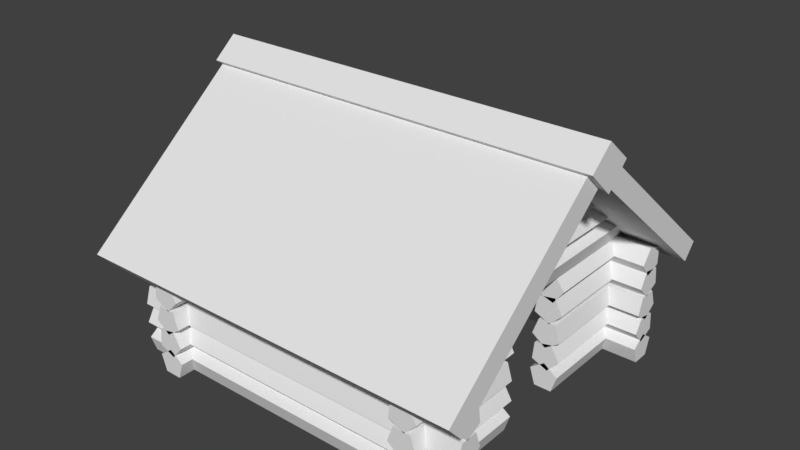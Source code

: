 # Source: Cottage.blend  (saved by Blender 2.79.0; exported with 4.5.12 LTS)
import bpy
from mathutils import Matrix  # noqa: F401  (used for matrix-valued properties, if any)

bpy.ops.wm.read_factory_settings(use_empty=True)
scene = bpy.context.scene
scene.name = 'Scene'

# ---- collections
col_collection_1 = bpy.data.collections.new('Collection 1'); scene.collection.children.link(col_collection_1)

# ---- materials (node trees are filled in below, after node groups)
mat_wood = bpy.data.materials.new('Wood')
mat_wood.alpha_threshold = 0.0
mat_wood.use_transparent_shadow = False
mat_wood.roughness = 0.5
mat_log = bpy.data.materials.new('Log')
mat_log.alpha_threshold = 0.0
mat_log.use_transparent_shadow = False
mat_log.roughness = 0.5
mat_roof = bpy.data.materials.new('Roof')
mat_roof.alpha_threshold = 0.0
mat_roof.use_transparent_shadow = False
mat_roof.roughness = 0.5

# ---- material node trees

# ---- world
world_world = bpy.data.worlds.new('World'); scene.world = world_world
world_world.color = (0.05088, 0.05088, 0.05088)
world_world.use_sun_shadow = False
world_world.sun_shadow_jitter_overblur = 0.0
world_world.cycles.sampling_method = 'MANUAL'

# ---- meshes
me_cube_001 = bpy.data.meshes.new('Cube.001')
me_cube_001.from_pydata([(1.371, -0.3976, 0.4806), (1.371, -1.8, 0.4806), (1.559, -0.3976, 0.5218), (1.559, -1.8, 0.5218), (1.656, -0.3976, 0.3557), (1.656, -1.8, 0.3557), (1.528, -0.3976, 0.2119), (1.528, -1.8, 0.2119), (1.352, -0.3976, 0.289), (1.352, -1.8, 0.289), (1.589, -1.8, -0.01122), (1.589, -0.3976, -0.01122), (1.649, -1.8, 0.1714), (1.649, -0.3976, 0.1714), (1.494, -1.8, 0.2856), (1.494, -0.3976, 0.2856), (1.338, -1.8, 0.1736), (1.338, -0.3976, 0.1736), (1.396, -1.8, -0.009903), (1.396, -0.3976, -0.009903), (1.4, -0.3976, 0.7625), (1.4, -1.8, 0.7625), (1.593, -0.3976, 0.7579), (1.593, -1.8, 0.7579), (1.648, -0.3976, 0.5735), (1.648, -1.8, 0.5735), (1.489, -0.3976, 0.4641), (1.489, -1.8, 0.4641), (1.336, -0.3976, 0.5809), (1.336, -1.8, 0.5809), (1.566, -0.3976, 1.055), (1.566, -1.8, 1.055), (1.655, -0.3976, 0.8846), (1.655, -1.8, 0.8846), (1.521, -0.3976, 0.7468), (1.521, -1.8, 0.7468), (1.348, -0.3976, 0.832), (1.348, -1.8, 0.832), (1.376, -0.3976, 1.022), (1.376, -1.8, 1.022), (1.544, -0.3976, 1.308), (1.544, -1.8, 1.308), (1.657, -0.3976, 1.152), (1.657, -1.8, 1.152), (1.544, -0.3976, 0.9963), (1.544, -1.8, 0.9963), (1.361, -0.3976, 1.056), (1.361, -1.8, 1.056), (1.361, -0.3976, 1.248), (1.361, -1.8, 1.248), (-1.64, 1.809, 0.4806), (-1.64, -1.8, 0.4806), (-1.452, 1.809, 0.5218), (-1.452, -1.8, 0.5218), (-1.355, 1.809, 0.3557), (-1.355, -1.8, 0.3557), (-1.483, 1.809, 0.2119), (-1.483, -1.8, 0.2119), (-1.659, 1.809, 0.289), (-1.659, -1.8, 0.289), (-1.422, -1.8, -0.01122), (-1.422, 1.809, -0.01122), (-1.362, -1.8, 0.1714), (-1.362, 1.809, 0.1714), (-1.517, -1.8, 0.2856), (-1.517, 1.809, 0.2856), (-1.673, -1.8, 0.1736), (-1.673, 1.809, 0.1736), (-1.615, -1.8, -0.009903), (-1.615, 1.809, -0.009903), (-1.611, 1.809, 0.7625), (-1.611, -1.8, 0.7625), (-1.418, 1.809, 0.7579), (-1.418, -1.8, 0.7579), (-1.363, 1.809, 0.5735), (-1.363, -1.8, 0.5735), (-1.522, 1.809, 0.4641), (-1.522, -1.8, 0.4641), (-1.675, 1.809, 0.5809), (-1.675, -1.8, 0.5809), (-1.445, 1.809, 1.055), (-1.445, -1.8, 1.055), (-1.356, 1.809, 0.8846), (-1.356, -1.8, 0.8846), (-1.49, 1.809, 0.7468), (-1.49, -1.8, 0.7468), (-1.663, 1.809, 0.832), (-1.663, -1.8, 0.832), (-1.635, 1.809, 1.022), (-1.635, -1.8, 1.022), (-1.467, 1.809, 1.308), (-1.467, -1.8, 1.308), (-1.354, 1.809, 1.152), (-1.354, -1.8, 1.152), (-1.467, 1.809, 0.9963), (-1.467, -1.8, 0.9963), (-1.65, 1.809, 1.056), (-1.65, -1.8, 1.056), (-1.65, 1.809, 1.248), (-1.65, -1.8, 1.248), (1.986, -1.389, 0.4806), (-2.01, -1.389, 0.4806), (1.986, -1.577, 0.5218), (-2.01, -1.577, 0.5218), (1.986, -1.674, 0.3557), (-2.01, -1.674, 0.3557), (1.986, -1.547, 0.2119), (-2.01, -1.547, 0.2119), (1.986, -1.37, 0.289), (-2.01, -1.37, 0.289), (-2.01, -1.607, -0.01122), (1.986, -1.607, -0.01122), (-2.01, -1.668, 0.1714), (1.986, -1.668, 0.1714), (-2.01, -1.513, 0.2856), (1.986, -1.513, 0.2856), (-2.01, -1.356, 0.1736), (1.986, -1.356, 0.1736), (-2.01, -1.414, -0.009903), (1.986, -1.414, -0.009903), (1.986, -1.419, 0.7625), (-2.01, -1.419, 0.7625), (1.986, -1.611, 0.7579), (-2.01, -1.611, 0.7579), (1.986, -1.666, 0.5735), (-2.01, -1.666, 0.5735), (1.986, -1.508, 0.4641), (-2.01, -1.508, 0.4641), (1.986, -1.355, 0.5809), (-2.01, -1.355, 0.5809), (1.986, -1.584, 1.055), (-2.01, -1.584, 1.055), (1.986, -1.674, 0.8846), (-2.01, -1.674, 0.8846), (1.986, -1.539, 0.7468), (-2.01, -1.539, 0.7468), (1.986, -1.367, 0.832), (-2.01, -1.367, 0.832), (1.986, -1.394, 1.022), (-2.01, -1.394, 1.022), (1.986, -1.562, 1.308), (-2.01, -1.562, 1.308), (1.986, -1.675, 1.152), (-2.01, -1.675, 1.152), (1.986, -1.562, 0.9963), (-2.01, -1.562, 0.9963), (1.986, -1.379, 1.056), (-2.01, -1.379, 1.056), (1.986, -1.379, 1.248), (-2.01, -1.379, 1.248), (1.986, 1.622, 0.4806), (-2.01, 1.622, 0.4806), (1.986, 1.434, 0.5218), (-2.01, 1.434, 0.5218), (1.986, 1.336, 0.3557), (-2.01, 1.336, 0.3557), (1.986, 1.464, 0.2119), (-2.01, 1.464, 0.2119), (1.986, 1.641, 0.289), (-2.01, 1.641, 0.289), (-2.01, 1.404, -0.01122), (1.986, 1.404, -0.01122), (-2.01, 1.343, 0.1714), (1.986, 1.343, 0.1714), (-2.01, 1.498, 0.2856), (1.986, 1.498, 0.2856), (-2.01, 1.655, 0.1736), (1.986, 1.655, 0.1736), (-2.01, 1.596, -0.009903), (1.986, 1.596, -0.009903), (1.986, 1.592, 0.7625), (-2.01, 1.592, 0.7625), (1.986, 1.4, 0.7579), (-2.01, 1.4, 0.7579), (1.986, 1.345, 0.5735), (-2.01, 1.345, 0.5735), (1.986, 1.503, 0.4641), (-2.01, 1.503, 0.4641), (1.986, 1.656, 0.5809), (-2.01, 1.656, 0.5809), (1.986, 1.427, 1.055), (-2.01, 1.427, 1.055), (1.986, 1.337, 0.8846), (-2.01, 1.337, 0.8846), (1.986, 1.472, 0.7468), (-2.01, 1.472, 0.7468), (1.986, 1.644, 0.832), (-2.01, 1.644, 0.832), (1.986, 1.617, 1.022), (-2.01, 1.617, 1.022), (1.986, 1.449, 1.308), (-2.01, 1.449, 1.308), (1.986, 1.336, 1.152), (-2.01, 1.336, 1.152), (1.986, 1.449, 0.9963), (-2.01, 1.449, 0.9963), (1.986, 1.632, 1.056), (-2.01, 1.632, 1.056), (1.986, 1.632, 1.248), (-2.01, 1.632, 1.248), (1.371, 1.086, 1.791), (1.371, -1.077, 1.791), (1.559, 1.086, 1.832), (1.559, -1.077, 1.832), (1.656, 1.35, 1.666), (1.656, -1.436, 1.666), (1.528, 1.453, 1.522), (1.528, -1.436, 1.522), (1.352, 1.35, 1.599), (1.352, -1.436, 1.599), (1.589, -1.673, 1.299), (1.589, 1.809, 1.299), (1.649, -1.436, 1.482), (1.649, 1.453, 1.482), (1.494, -1.436, 1.596), (1.494, 1.453, 1.596), (1.338, -1.436, 1.484), (1.338, 1.453, 1.484), (1.396, -1.673, 1.3), (1.396, 1.809, 1.3), (1.4, 0.733, 2.073), (1.4, -0.7344, 2.073), (1.593, 0.733, 2.068), (1.593, -0.7344, 2.068), (1.648, 1.086, 1.884), (1.648, -1.077, 1.884), (1.489, 1.086, 1.774), (1.489, -1.077, 1.774), (1.336, 1.086, 1.891), (1.336, -1.077, 1.891), (1.566, 0.5002, 2.365), (1.566, -0.4452, 2.365), (1.655, 0.733, 2.195), (1.655, -0.7344, 2.195), (1.521, 0.733, 2.057), (1.521, -0.7344, 2.057), (1.348, 0.733, 2.142), (1.348, -0.7344, 2.142), (1.376, 0.5002, 2.333), (1.376, -0.4452, 2.333), (1.544, 0.2322, 2.618), (1.544, -0.2371, 2.618), (1.657, 0.2322, 2.463), (1.657, -0.4452, 2.463), (1.544, 0.5002, 2.307), (1.544, -0.4452, 2.307), (1.361, 0.5002, 2.366), (1.361, -0.4452, 2.366), (1.361, 0.2322, 2.558), (1.361, -0.2371, 2.558), (-1.64, 1.086, 1.791), (-1.64, -1.087, 1.791), (-1.452, 1.086, 1.832), (-1.452, -1.087, 1.832), (-1.355, 1.35, 1.666), (-1.355, -1.415, 1.666), (-1.483, 1.453, 1.522), (-1.483, -1.458, 1.522), (-1.659, 1.35, 1.599), (-1.659, -1.415, 1.599), (-1.422, -1.8, 1.299), (-1.422, 1.809, 1.299), (-1.362, -1.458, 1.482), (-1.362, 1.453, 1.482), (-1.517, -1.415, 1.596), (-1.517, 1.453, 1.596), (-1.673, -1.458, 1.484), (-1.673, 1.453, 1.484), (-1.615, -1.8, 1.3), (-1.615, 1.809, 1.3), (-1.611, 0.733, 2.073), (-1.611, -0.7382, 2.073), (-1.418, 0.733, 2.068), (-1.418, -0.7382, 2.068), (-1.363, 1.086, 1.884), (-1.363, -1.087, 1.884), (-1.522, 1.086, 1.774), (-1.522, -1.087, 1.774), (-1.675, 1.086, 1.891), (-1.675, -1.087, 1.891), (-1.445, 0.5002, 2.365), (-1.445, -0.5089, 2.365), (-1.356, 0.733, 2.195), (-1.356, -0.7382, 2.195), (-1.49, 0.733, 2.057), (-1.49, -0.7382, 2.057), (-1.663, 0.733, 2.142), (-1.663, -0.7382, 2.142), (-1.635, 0.5002, 2.333), (-1.635, -0.5089, 2.333), (-1.467, 0.2322, 2.618), (-1.467, -0.2514, 2.618), (-1.354, 0.2322, 2.463), (-1.354, -0.2514, 2.463), (-1.467, 0.5002, 2.307), (-1.467, -0.5089, 2.307), (-1.65, 0.5002, 2.366), (-1.65, -0.5089, 2.366), (-1.65, 0.2322, 2.558), (-1.65, -0.2514, 2.558), (2.174, -1.88, 1.055), (2.174, 0.00371, 2.62), (2.174, -2.052, 1.247), (2.174, -0.168, 2.812), (-2.193, -1.88, 1.055), (-2.193, 0.00371, 2.62), (-2.193, -2.052, 1.247), (-2.193, -0.168, 2.812), (-2.193, 1.863, 1.055), (-2.193, -0.02098, 2.62), (-2.193, 2.009, 1.222), (-2.193, 0.1254, 2.787), (2.174, 1.863, 1.055), (2.174, -0.02098, 2.62), (2.174, 2.009, 1.222), (2.174, 0.1254, 2.787), (-2.243, 0.003818, 2.503), (-2.243, -0.2952, 2.778), (-2.243, 0.2577, 2.747), (-2.243, -0.03632, 2.997), (2.24, 0.003817, 2.503), (2.24, -0.2952, 2.778), (2.24, 0.2577, 2.747), (2.24, -0.03632, 2.997), (1.371, 1.805, 0.4806), (1.371, 0.4023, 0.4806), (1.559, 1.805, 0.5218), (1.559, 0.4023, 0.5218), (1.656, 1.805, 0.3557), (1.656, 0.4023, 0.3557), (1.528, 1.805, 0.2119), (1.528, 0.4023, 0.2119), (1.352, 1.805, 0.289), (1.352, 0.4023, 0.289), (1.589, 0.4023, -0.01122), (1.589, 1.805, -0.01122), (1.649, 0.4023, 0.1714), (1.649, 1.805, 0.1714), (1.494, 0.4023, 0.2856), (1.494, 1.805, 0.2856), (1.338, 0.4023, 0.1736), (1.338, 1.805, 0.1736), (1.396, 0.4023, -0.009903), (1.396, 1.805, -0.009903), (1.4, 1.805, 0.7625), (1.4, 0.4023, 0.7625), (1.593, 1.805, 0.7579), (1.593, 0.4023, 0.7579), (1.648, 1.805, 0.5735), (1.648, 0.4023, 0.5735), (1.489, 1.805, 0.4641), (1.489, 0.4023, 0.4641), (1.336, 1.805, 0.5809), (1.336, 0.4023, 0.5809), (1.566, 1.805, 1.055), (1.566, 0.4023, 1.055), (1.655, 1.805, 0.8846), (1.655, 0.4023, 0.8846), (1.521, 1.805, 0.7468), (1.521, 0.4023, 0.7468), (1.348, 1.805, 0.832), (1.348, 0.4023, 0.832), (1.376, 1.805, 1.022), (1.376, 0.4023, 1.022), (1.544, 1.805, 1.308), (1.544, 0.4023, 1.308), (1.657, 1.805, 1.152), (1.657, 0.4023, 1.152), (1.544, 1.805, 0.9963), (1.544, 0.4023, 0.9963), (1.361, 1.805, 1.056), (1.361, 0.4023, 1.056), (1.361, 1.805, 1.248), (1.361, 0.4023, 1.248)], [], [(1, 0, 8, 9), (5, 4, 2, 3), (7, 6, 4, 5), (4, 6, 8, 0, 2), (9, 8, 6, 7), (3, 2, 0, 1), (10, 11, 13, 12), (12, 13, 15, 14), (14, 15, 17, 16), (13, 11, 19, 17, 15), (7, 5, 3, 1, 9), (16, 17, 19, 18), (18, 19, 11, 10), (10, 12, 14, 16, 18), (21, 20, 28, 29), (25, 24, 22, 23), (27, 26, 24, 25), (24, 26, 28, 20, 22), (29, 28, 26, 27), (23, 22, 20, 21), (27, 25, 23, 21, 29), (31, 30, 38, 39), (35, 34, 32, 33), (37, 36, 34, 35), (34, 36, 38, 30, 32), (39, 38, 36, 37), (33, 32, 30, 31), (37, 35, 33, 31, 39), (41, 40, 48, 49), (45, 44, 42, 43), (47, 46, 44, 45), (44, 46, 48, 40, 42), (49, 48, 46, 47), (43, 42, 40, 41), (47, 45, 43, 41, 49), (51, 50, 58, 59), (55, 54, 52, 53), (57, 56, 54, 55), (54, 56, 58, 50, 52), (59, 58, 56, 57), (53, 52, 50, 51), (60, 61, 63, 62), (62, 63, 65, 64), (64, 65, 67, 66), (63, 61, 69, 67, 65), (57, 55, 53, 51, 59), (66, 67, 69, 68), (68, 69, 61, 60), (60, 62, 64, 66, 68), (71, 70, 78, 79), (75, 74, 72, 73), (77, 76, 74, 75), (74, 76, 78, 70, 72), (79, 78, 76, 77), (73, 72, 70, 71), (77, 75, 73, 71, 79), (81, 80, 88, 89), (85, 84, 82, 83), (87, 86, 84, 85), (84, 86, 88, 80, 82), (89, 88, 86, 87), (83, 82, 80, 81), (87, 85, 83, 81, 89), (91, 90, 98, 99), (95, 94, 92, 93), (97, 96, 94, 95), (94, 96, 98, 90, 92), (99, 98, 96, 97), (93, 92, 90, 91), (97, 95, 93, 91, 99), (101, 100, 108, 109), (105, 104, 102, 103), (107, 106, 104, 105), (104, 106, 108, 100, 102), (109, 108, 106, 107), (103, 102, 100, 101), (110, 111, 113, 112), (112, 113, 115, 114), (114, 115, 117, 116), (113, 111, 119, 117, 115), (107, 105, 103, 101, 109), (116, 117, 119, 118), (118, 119, 111, 110), (110, 112, 114, 116, 118), (121, 120, 128, 129), (125, 124, 122, 123), (127, 126, 124, 125), (124, 126, 128, 120, 122), (129, 128, 126, 127), (123, 122, 120, 121), (127, 125, 123, 121, 129), (131, 130, 138, 139), (135, 134, 132, 133), (137, 136, 134, 135), (134, 136, 138, 130, 132), (139, 138, 136, 137), (133, 132, 130, 131), (137, 135, 133, 131, 139), (141, 140, 148, 149), (145, 144, 142, 143), (147, 146, 144, 145), (144, 146, 148, 140, 142), (149, 148, 146, 147), (143, 142, 140, 141), (147, 145, 143, 141, 149), (151, 150, 158, 159), (155, 154, 152, 153), (157, 156, 154, 155), (154, 156, 158, 150, 152), (159, 158, 156, 157), (153, 152, 150, 151), (160, 161, 163, 162), (162, 163, 165, 164), (164, 165, 167, 166), (163, 161, 169, 167, 165), (157, 155, 153, 151, 159), (166, 167, 169, 168), (168, 169, 161, 160), (160, 162, 164, 166, 168), (171, 170, 178, 179), (175, 174, 172, 173), (177, 176, 174, 175), (174, 176, 178, 170, 172), (179, 178, 176, 177), (173, 172, 170, 171), (177, 175, 173, 171, 179), (181, 180, 188, 189), (185, 184, 182, 183), (187, 186, 184, 185), (184, 186, 188, 180, 182), (189, 188, 186, 187), (183, 182, 180, 181), (187, 185, 183, 181, 189), (191, 190, 198, 199), (195, 194, 192, 193), (197, 196, 194, 195), (194, 196, 198, 190, 192), (199, 198, 196, 197), (193, 192, 190, 191), (197, 195, 193, 191, 199), (201, 200, 208, 209), (205, 204, 202, 203), (207, 206, 204, 205), (204, 206, 208, 200, 202), (209, 208, 206, 207), (203, 202, 200, 201), (210, 211, 213, 212), (212, 213, 215, 214), (214, 215, 217, 216), (213, 211, 219, 217, 215), (207, 205, 203, 201, 209), (216, 217, 219, 218), (218, 219, 211, 210), (210, 212, 214, 216, 218), (221, 220, 228, 229), (225, 224, 222, 223), (227, 226, 224, 225), (224, 226, 228, 220, 222), (229, 228, 226, 227), (223, 222, 220, 221), (227, 225, 223, 221, 229), (231, 230, 238, 239), (235, 234, 232, 233), (237, 236, 234, 235), (234, 236, 238, 230, 232), (239, 238, 236, 237), (233, 232, 230, 231), (237, 235, 233, 231, 239), (241, 240, 248, 249), (245, 244, 242, 243), (247, 246, 244, 245), (244, 246, 248, 240, 242), (249, 248, 246, 247), (243, 242, 240, 241), (247, 245, 243, 241, 249), (251, 250, 258, 259), (255, 254, 252, 253), (257, 256, 254, 255), (254, 256, 258, 250, 252), (259, 258, 256, 257), (253, 252, 250, 251), (260, 261, 263, 262), (262, 263, 265, 264), (264, 265, 267, 266), (263, 261, 269, 267, 265), (257, 255, 253, 251, 259), (266, 267, 269, 268), (268, 269, 261, 260), (260, 262, 264, 266, 268), (271, 270, 278, 279), (275, 274, 272, 273), (277, 276, 274, 275), (274, 276, 278, 270, 272), (279, 278, 276, 277), (273, 272, 270, 271), (277, 275, 273, 271, 279), (281, 280, 288, 289), (285, 284, 282, 283), (287, 286, 284, 285), (284, 286, 288, 280, 282), (289, 288, 286, 287), (283, 282, 280, 281), (287, 285, 283, 281, 289), (291, 290, 298, 299), (295, 294, 292, 293), (297, 296, 294, 295), (294, 296, 298, 290, 292), (299, 298, 296, 297), (293, 292, 290, 291), (297, 295, 293, 291, 299), (300, 301, 303, 302), (302, 303, 307, 306), (306, 307, 305, 304), (304, 305, 301, 300), (302, 306, 304, 300), (307, 303, 301, 305), (308, 309, 311, 310), (310, 311, 315, 314), (314, 315, 313, 312), (312, 313, 309, 308), (310, 314, 312, 308), (315, 311, 309, 313), (316, 317, 319, 318), (318, 319, 323, 322), (322, 323, 321, 320), (320, 321, 317, 316), (318, 322, 320, 316), (323, 319, 317, 321), (325, 324, 332, 333), (329, 328, 326, 327), (331, 330, 328, 329), (328, 330, 332, 324, 326), (333, 332, 330, 331), (327, 326, 324, 325), (334, 335, 337, 336), (336, 337, 339, 338), (338, 339, 341, 340), (337, 335, 343, 341, 339), (331, 329, 327, 325, 333), (340, 341, 343, 342), (342, 343, 335, 334), (334, 336, 338, 340, 342), (345, 344, 352, 353), (349, 348, 346, 347), (351, 350, 348, 349), (348, 350, 352, 344, 346), (353, 352, 350, 351), (347, 346, 344, 345), (351, 349, 347, 345, 353), (355, 354, 362, 363), (359, 358, 356, 357), (361, 360, 358, 359), (358, 360, 362, 354, 356), (363, 362, 360, 361), (357, 356, 354, 355), (361, 359, 357, 355, 363), (365, 364, 372, 373), (369, 368, 366, 367), (371, 370, 368, 369), (368, 370, 372, 364, 366), (373, 372, 370, 371), (367, 366, 364, 365), (371, 369, 367, 365, 373)])
me_cube_001.polygons.foreach_set('material_index', [1, 1, 1, 0, 1, 1, 1, 1, 1, 0, 0, 1, 1, 0, 1, 1, 1, 0, 1, 1, 0, 1, 1, 1, 0, 1, 1, 0, 1, 1, 1, 0, 1, 1, 0, 1, 1, 1, 0, 1, 1, 1, 1, 1, 0, 0, 1, 1, 0, 1, 1, 1, 0, 1, 1, 0, 1, 1, 1, 0, 1, 1, 0, 1, 1, 1, 0, 1, 1, 0, 1, 1, 1, 0, 1, 1, 1, 1, 1, 0, 0, 1, 1, 0, 1, 1, 1, 0, 1, 1, 0, 1, 1, 1, 0, 1, 1, 0, 1, 1, 1, 0, 1, 1, 0, 1, 1, 1, 0, 1, 1, 1, 1, 1, 0, 0, 1, 1, 0, 1, 1, 1, 0, 1, 1, 0, 1, 1, 1, 0, 1, 1, 0, 1, 1, 1, 0, 1, 1, 0, 1, 1, 1, 0, 1, 1, 1, 1, 1, 0, 0, 1, 1, 0, 1, 1, 1, 0, 1, 1, 0, 1, 1, 1, 0, 1, 1, 0, 1, 1, 1, 0, 1, 1, 0, 1, 1, 1, 0, 1, 1, 1, 1, 1, 0, 0, 1, 1, 0, 1, 1, 1, 0, 1, 1, 0, 1, 1, 1, 0, 1, 1, 0, 1, 1, 1, 0, 1, 1, 0, 2, 2, 2, 2, 2, 2, 2, 2, 2, 2, 2, 2, 2, 2, 2, 2, 2, 2, 1, 1, 1, 0, 1, 1, 1, 1, 1, 0, 0, 1, 1, 0, 1, 1, 1, 0, 1, 1, 0, 1, 1, 1, 0, 1, 1, 0, 1, 1, 1, 0, 1, 1, 0])
me_cube_001.materials.append(mat_wood)
me_cube_001.materials.append(mat_log)
me_cube_001.materials.append(mat_roof)
me_cube_001.use_remesh_preserve_volume = False
me_cube_001.use_remesh_preserve_attributes = False
me_cube_001.use_mirror_vertex_groups = False
me_cube_001.update()

# ---- objects
ob_cube = bpy.data.objects.new('Cube', me_cube_001)

# ---- transforms, parenting, visibility, modifiers, constraints
ob_cube.location = (0.0, 0.0, 0.0)
ob_cube.lineart.crease_threshold = 0.0

# ---- collection membership
col_collection_1.objects.link(ob_cube)

# ---- scene / render settings (as saved in the file)
scene.frame_start = 1; scene.frame_end = 250; scene.frame_set(1)
scene.render.engine = 'BLENDER_EEVEE_NEXT'
scene.render.resolution_percentage = 50
scene.render.dither_intensity = 0.0
scene.cycles.use_denoising = False
scene.cycles.samples = 128
scene.cycles.sampling_pattern = 'TABULATED_SOBOL'
scene.cycles.use_adaptive_sampling = False
scene.cycles.use_light_tree = False
scene.cycles.blur_glossy = 0.0
scene.cycles.sample_clamp_indirect = 0.0
scene.view_settings.view_transform = 'Standard'
bpy.context.view_layer.update()

# ---- added for rendering (the .blend has no active camera and no usable light): camera, sun
cam_auto = bpy.data.cameras.new('AutoCamera')
cam_auto.lens = 50.0
cam_auto.sensor_width = 36.0
cam_auto.clip_end = 1000.0
ob_auto_camera = bpy.data.objects.new('AutoCamera', cam_auto)
scene.collection.objects.link(ob_auto_camera)
ob_auto_camera.location = (6.24925, -7.52226, 6.49347)
ob_auto_camera.rotation_euler = (1.09748, -7.21219e-08, 0.694738)
scene.camera = ob_auto_camera
light_auto_sun = bpy.data.lights.new('AutoSun', 'SUN')
light_auto_sun.energy = 3.0
light_auto_sun.angle = 0.0523599
ob_auto_sun = bpy.data.objects.new('AutoSun', light_auto_sun)
scene.collection.objects.link(ob_auto_sun)
ob_auto_sun.rotation_euler = (0.872665, 0.174533, 0.523599)
bpy.context.view_layer.update()
